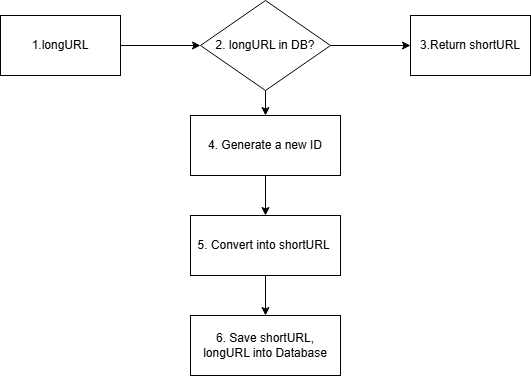

The diagram above was exported from draw.io. Its source (the exported page's mxGraphModel, read from the mxfile embedded in the PNG):
<mxGraphModel dx="1026" dy="455" grid="1" gridSize="10" guides="1" tooltips="1" connect="1" arrows="1" fold="1" page="1" pageScale="1" pageWidth="850" pageHeight="1100" math="0" shadow="0">
  <root>
    <mxCell id="0" />
    <mxCell id="1" parent="0" />
    <mxCell id="22QvhWnEcKwEvDTgvCqc-8" value="" style="edgeStyle=orthogonalEdgeStyle;rounded=0;orthogonalLoop=1;jettySize=auto;html=1;" edge="1" parent="1" source="22QvhWnEcKwEvDTgvCqc-1" target="22QvhWnEcKwEvDTgvCqc-2">
      <mxGeometry relative="1" as="geometry" />
    </mxCell>
    <mxCell id="22QvhWnEcKwEvDTgvCqc-1" value="1.longURL" style="rounded=0;whiteSpace=wrap;html=1;" vertex="1" parent="1">
      <mxGeometry x="40" y="140" width="120" height="60" as="geometry" />
    </mxCell>
    <mxCell id="22QvhWnEcKwEvDTgvCqc-9" value="" style="edgeStyle=orthogonalEdgeStyle;rounded=0;orthogonalLoop=1;jettySize=auto;html=1;" edge="1" parent="1" source="22QvhWnEcKwEvDTgvCqc-2" target="22QvhWnEcKwEvDTgvCqc-3">
      <mxGeometry relative="1" as="geometry" />
    </mxCell>
    <mxCell id="22QvhWnEcKwEvDTgvCqc-10" value="" style="edgeStyle=orthogonalEdgeStyle;rounded=0;orthogonalLoop=1;jettySize=auto;html=1;" edge="1" parent="1" source="22QvhWnEcKwEvDTgvCqc-2" target="22QvhWnEcKwEvDTgvCqc-4">
      <mxGeometry relative="1" as="geometry" />
    </mxCell>
    <mxCell id="22QvhWnEcKwEvDTgvCqc-2" value="2. longURL in DB?" style="rhombus;whiteSpace=wrap;html=1;" vertex="1" parent="1">
      <mxGeometry x="240" y="125" width="130" height="90" as="geometry" />
    </mxCell>
    <mxCell id="22QvhWnEcKwEvDTgvCqc-3" value="3.Return shortURL" style="rounded=0;whiteSpace=wrap;html=1;" vertex="1" parent="1">
      <mxGeometry x="450" y="140" width="120" height="60" as="geometry" />
    </mxCell>
    <mxCell id="22QvhWnEcKwEvDTgvCqc-11" value="" style="edgeStyle=orthogonalEdgeStyle;rounded=0;orthogonalLoop=1;jettySize=auto;html=1;" edge="1" parent="1" source="22QvhWnEcKwEvDTgvCqc-4" target="22QvhWnEcKwEvDTgvCqc-5">
      <mxGeometry relative="1" as="geometry" />
    </mxCell>
    <mxCell id="22QvhWnEcKwEvDTgvCqc-4" value="4. Generate a new ID" style="rounded=0;whiteSpace=wrap;html=1;" vertex="1" parent="1">
      <mxGeometry x="230" y="240" width="150" height="60" as="geometry" />
    </mxCell>
    <mxCell id="22QvhWnEcKwEvDTgvCqc-12" value="" style="edgeStyle=orthogonalEdgeStyle;rounded=0;orthogonalLoop=1;jettySize=auto;html=1;" edge="1" parent="1" source="22QvhWnEcKwEvDTgvCqc-5" target="22QvhWnEcKwEvDTgvCqc-7">
      <mxGeometry relative="1" as="geometry" />
    </mxCell>
    <mxCell id="22QvhWnEcKwEvDTgvCqc-5" value="5. Convert into shortURL&amp;nbsp;" style="rounded=0;whiteSpace=wrap;html=1;" vertex="1" parent="1">
      <mxGeometry x="230" y="340" width="150" height="60" as="geometry" />
    </mxCell>
    <mxCell id="22QvhWnEcKwEvDTgvCqc-7" value="6. Save shortURL, longURL into Database" style="rounded=0;whiteSpace=wrap;html=1;" vertex="1" parent="1">
      <mxGeometry x="230" y="440" width="150" height="60" as="geometry" />
    </mxCell>
  </root>
</mxGraphModel>